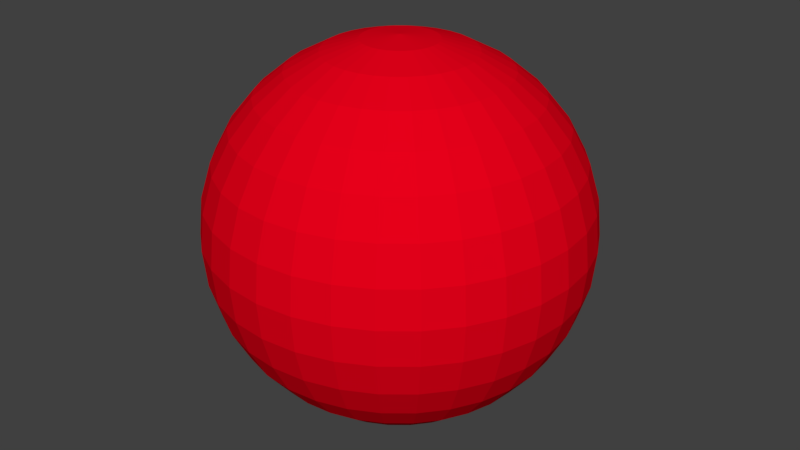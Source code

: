# Source: bullet.blend  (saved by Blender 2.78.0; exported with 4.5.12 LTS)
import bpy
from mathutils import Matrix  # noqa: F401  (used for matrix-valued properties, if any)

bpy.ops.wm.read_factory_settings(use_empty=True)
scene = bpy.context.scene
scene.name = 'Scene'

# ---- collections
col_collection_1 = bpy.data.collections.new('Collection 1'); scene.collection.children.link(col_collection_1)

# ---- materials (node trees are filled in below, after node groups)
mat_material = bpy.data.materials.new('Material')
mat_material.alpha_threshold = 0.0
mat_material.use_transparent_shadow = False
mat_material.diffuse_color = (0.8, 0.0, 0.01013, 1.0)
mat_material.roughness = 0.5

# ---- material node trees

# ---- world
world_world = bpy.data.worlds.new('World'); scene.world = world_world
world_world.color = (0.05088, 0.05088, 0.05088)
world_world.use_sun_shadow = False
world_world.sun_shadow_jitter_overblur = 0.0
world_world.cycles.sampling_method = 'MANUAL'

# ---- meshes
me_sphere_001 = bpy.data.meshes.new('Sphere.001')
me_sphere_001.from_pydata([(0.03806, 0.1913, 0.9808), (0.07466, 0.3753, 0.9239), (0.1084, 0.5449, 0.8315), (0.1379, 0.6935, 0.7071), (0.1622, 0.8155, 0.5556), (0.1802, 0.9061, 0.3827), (0.1913, 0.9619, 0.1951), (0.1951, 0.9808, 7.55e-08), (0.1913, 0.9619, -0.1951), (0.1802, 0.9061, -0.3827), (0.1622, 0.8155, -0.5556), (0.1379, 0.6935, -0.7071), (0.1084, 0.5449, -0.8315), (0.07466, 0.3753, -0.9239), (0.03806, 0.1913, -0.9808), (0.07466, 0.1802, 0.9808), (0.1464, 0.3536, 0.9239), (0.2126, 0.5133, 0.8315), (0.2706, 0.6533, 0.7071), (0.3182, 0.7682, 0.5556), (0.3536, 0.8536, 0.3827), (0.3753, 0.9061, 0.1951), (0.3827, 0.9239, 7.55e-08), (0.3753, 0.9061, -0.1951), (0.3536, 0.8536, -0.3827), (0.3182, 0.7682, -0.5556), (0.2706, 0.6533, -0.7071), (0.2126, 0.5133, -0.8315), (0.1464, 0.3536, -0.9239), (0.07466, 0.1802, -0.9808), (0.1084, 0.1622, 0.9808), (0.2126, 0.3182, 0.9239), (0.3087, 0.4619, 0.8315), (0.3928, 0.5879, 0.7071), (0.4619, 0.6913, 0.5556), (0.5133, 0.7682, 0.3827), (0.5449, 0.8155, 0.1951), (0.5556, 0.8315, 7.55e-08), (0.5449, 0.8155, -0.1951), (0.5133, 0.7682, -0.3827), (0.4619, 0.6913, -0.5556), (0.3928, 0.5879, -0.7071), (0.3087, 0.4619, -0.8315), (0.2126, 0.3182, -0.9239), (0.1084, 0.1622, -0.9808), (0.1379, 0.1379, 0.9808), (0.2706, 0.2706, 0.9239), (0.3928, 0.3928, 0.8315), (0.5, 0.5, 0.7071), (0.5879, 0.5879, 0.5556), (0.6533, 0.6533, 0.3827), (0.6935, 0.6935, 0.1951), (0.7071, 0.7071, 7.55e-08), (0.6935, 0.6935, -0.1951), (0.6533, 0.6533, -0.3827), (0.5879, 0.5879, -0.5556), (0.5, 0.5, -0.7071), (0.3928, 0.3928, -0.8315), (0.2706, 0.2706, -0.9239), (0.1379, 0.1379, -0.9808), (0.1622, 0.1084, 0.9808), (0.3182, 0.2126, 0.9239), (0.4619, 0.3087, 0.8315), (0.5879, 0.3928, 0.7071), (0.6913, 0.4619, 0.5556), (0.7682, 0.5133, 0.3827), (0.8155, 0.5449, 0.1951), (0.8315, 0.5556, 7.55e-08), (0.8155, 0.5449, -0.1951), (0.7682, 0.5133, -0.3827), (0.6913, 0.4619, -0.5556), (0.5879, 0.3928, -0.7071), (0.4619, 0.3087, -0.8315), (0.3182, 0.2126, -0.9239), (0.1622, 0.1084, -0.9808), (0.1802, 0.07466, 0.9808), (0.3536, 0.1464, 0.9239), (0.5133, 0.2126, 0.8315), (0.6533, 0.2706, 0.7071), (0.7682, 0.3182, 0.5556), (0.8536, 0.3536, 0.3827), (0.9061, 0.3753, 0.1951), (0.9239, 0.3827, 7.55e-08), (0.9061, 0.3753, -0.1951), (0.8536, 0.3536, -0.3827), (0.7682, 0.3182, -0.5556), (0.6533, 0.2706, -0.7071), (0.5133, 0.2126, -0.8315), (0.3536, 0.1464, -0.9239), (0.1802, 0.07466, -0.9808), (0.1913, 0.03806, 0.9808), (0.3753, 0.07466, 0.9239), (0.5449, 0.1084, 0.8315), (0.6935, 0.1379, 0.7071), (0.8155, 0.1622, 0.5556), (0.9061, 0.1802, 0.3827), (0.9619, 0.1913, 0.1951), (0.9808, 0.1951, 7.55e-08), (0.9619, 0.1913, -0.1951), (0.9061, 0.1802, -0.3827), (0.8155, 0.1622, -0.5556), (0.6935, 0.1379, -0.7071), (0.5449, 0.1084, -0.8315), (0.3753, 0.07466, -0.9239), (0.1913, 0.03806, -0.9808), (0.1951, -3.266e-07, 0.9808), (0.3827, -3.192e-07, 0.9239), (0.5556, -3.117e-07, 0.8315), (0.7071, -3.192e-07, 0.7071), (0.8315, -3.341e-07, 0.5556), (0.9239, -2.745e-07, 0.3827), (0.9808, -3.937e-07, 0.1951), (1.0, -3.788e-07, 7.55e-08), (0.9808, -3.937e-07, -0.1951), (0.9239, -2.298e-07, -0.3827), (0.8315, -3.341e-07, -0.5556), (0.7071, -3.192e-07, -0.7071), (0.5556, -3.415e-07, -0.8315), (0.3827, -3.043e-07, -0.9239), (0.1951, -3.08e-07, -0.9808), (0.1913, -0.03806, 0.9808), (0.3753, -0.07466, 0.9239), (0.5449, -0.1084, 0.8315), (0.6935, -0.138, 0.7071), (0.8155, -0.1622, 0.5556), (0.9061, -0.1802, 0.3827), (0.9619, -0.1913, 0.1951), (0.9808, -0.1951, 7.55e-08), (0.9619, -0.1913, -0.1951), (0.9061, -0.1802, -0.3827), (0.8155, -0.1622, -0.5556), (0.6935, -0.138, -0.7071), (0.5449, -0.1084, -0.8315), (0.3753, -0.07466, -0.9239), (0.1913, -0.03806, -0.9808), (0.1802, -0.07466, 0.9808), (0.3536, -0.1464, 0.9239), (0.5133, -0.2126, 0.8315), (0.6533, -0.2706, 0.7071), (0.7682, -0.3182, 0.5556), (0.8536, -0.3536, 0.3827), (0.9061, -0.3753, 0.1951), (0.9239, -0.3827, 7.55e-08), (0.9061, -0.3753, -0.1951), (0.8536, -0.3536, -0.3827), (0.7682, -0.3182, -0.5556), (0.6533, -0.2706, -0.7071), (0.5133, -0.2126, -0.8315), (0.3536, -0.1464, -0.9239), (0.1802, -0.07466, -0.9808), (0.1622, -0.1084, 0.9808), (0.3182, -0.2126, 0.9239), (0.4619, -0.3087, 0.8315), (0.5879, -0.3928, 0.7071), (0.6913, -0.4619, 0.5556), (0.7682, -0.5133, 0.3827), (0.8155, -0.5449, 0.1951), (0.8315, -0.5556, 7.55e-08), (0.8155, -0.5449, -0.1951), (0.7682, -0.5133, -0.3827), (0.6913, -0.4619, -0.5556), (0.5879, -0.3928, -0.7071), (0.4619, -0.3087, -0.8315), (0.3182, -0.2126, -0.9239), (0.1622, -0.1084, -0.9808), (0.1379, -0.138, 0.9808), (0.2706, -0.2706, 0.9239), (0.3928, -0.3928, 0.8315), (0.5, -0.5, 0.7071), (0.5879, -0.5879, 0.5556), (0.6533, -0.6533, 0.3827), (0.6935, -0.6935, 0.1951), (0.7071, -0.7071, 7.55e-08), (0.6935, -0.6935, -0.1951), (0.6533, -0.6533, -0.3827), (0.5879, -0.5879, -0.5556), (0.5, -0.5, -0.7071), (0.3928, -0.3928, -0.8315), (0.2706, -0.2706, -0.9239), (0.1379, -0.138, -0.9808), (0.1084, -0.1622, 0.9808), (0.2126, -0.3182, 0.9239), (0.3087, -0.4619, 0.8315), (0.3928, -0.5879, 0.7071), (0.4619, -0.6913, 0.5556), (0.5133, -0.7682, 0.3827), (0.5449, -0.8155, 0.1951), (0.5556, -0.8315, 7.55e-08), (0.5449, -0.8155, -0.1951), (0.5133, -0.7682, -0.3827), (0.4619, -0.6913, -0.5556), (0.3928, -0.5879, -0.7071), (0.3087, -0.4619, -0.8315), (0.2126, -0.3182, -0.9239), (0.1084, -0.1622, -0.9808), (0.07466, -0.1802, 0.9808), (0.1464, -0.3536, 0.9239), (0.2126, -0.5133, 0.8315), (0.2706, -0.6533, 0.7071), (0.3182, -0.7682, 0.5556), (0.3536, -0.8536, 0.3827), (0.3753, -0.9061, 0.1951), (0.3827, -0.9239, 7.55e-08), (0.3753, -0.9061, -0.1951), (0.3536, -0.8536, -0.3827), (0.3182, -0.7682, -0.5556), (0.2706, -0.6533, -0.7071), (0.2126, -0.5133, -0.8315), (0.1464, -0.3536, -0.9239), (0.07466, -0.1802, -0.9808), (0.03806, -0.1913, 0.9808), (0.07466, -0.3753, 0.9239), (0.1084, -0.5449, 0.8315), (0.1379, -0.6935, 0.7071), (0.1622, -0.8155, 0.5556), (0.1802, -0.9061, 0.3827), (0.1913, -0.9619, 0.1951), (0.1951, -0.9808, 7.55e-08), (0.1913, -0.9619, -0.1951), (0.1802, -0.9061, -0.3827), (0.1622, -0.8155, -0.5556), (0.1379, -0.6935, -0.7071), (0.1084, -0.5449, -0.8315), (0.07466, -0.3753, -0.9239), (0.03806, -0.1913, -0.9808), (-7.212e-09, -0.1951, 0.9808), (4.122e-08, -0.3827, 0.9239), (2.632e-08, -0.5556, 0.8315), (-2.584e-08, -0.7071, 0.7071), (-8.544e-08, -0.8315, 0.5556), (6.357e-08, -0.9239, 0.3827), (-8.544e-08, -0.9808, 0.1951), (-1.003e-07, -1.0, 7.55e-08), (-8.544e-08, -0.9808, -0.1951), (6.357e-08, -0.9239, -0.3827), (-8.544e-08, -0.8315, -0.5556), (-2.584e-08, -0.7071, -0.7071), (-1.094e-08, -0.5556, -0.8315), (3.964e-09, -0.3827, -0.9239), (3.964e-09, -0.1951, -0.9808), (-0.03806, -0.1913, 0.9808), (-0.07466, -0.3753, 0.9239), (-0.1084, -0.5449, 0.8315), (-0.1379, -0.6935, 0.7071), (-0.1622, -0.8155, 0.5556), (-0.1802, -0.9061, 0.3827), (-0.1913, -0.9619, 0.1951), (-0.1951, -0.9808, 7.55e-08), (-0.1913, -0.9619, -0.1951), (-0.1802, -0.9061, -0.3827), (-0.1622, -0.8155, -0.5556), (-0.1379, -0.6935, -0.7071), (-0.1084, -0.5449, -0.8315), (-0.07466, -0.3753, -0.9239), (-0.03806, -0.1913, -0.9808), (-0.07466, -0.1802, 0.9808), (-0.1464, -0.3536, 0.9239), (-0.2126, -0.5133, 0.8315), (-0.2706, -0.6533, 0.7071), (-0.3182, -0.7682, 0.5556), (-0.3536, -0.8536, 0.3827), (-0.3753, -0.9061, 0.1951), (-0.3827, -0.9239, 7.55e-08), (-0.3753, -0.9061, -0.1951), (-0.3536, -0.8536, -0.3827), (-0.3182, -0.7682, -0.5556), (-0.2706, -0.6533, -0.7071), (-0.2126, -0.5133, -0.8315), (-0.1464, -0.3536, -0.9239), (-0.07466, -0.1802, -0.9808), (-0.1084, -0.1622, 0.9808), (-0.2126, -0.3182, 0.9239), (-0.3087, -0.4619, 0.8315), (-0.3928, -0.5879, 0.7071), (-0.4619, -0.6913, 0.5556), (-0.5133, -0.7682, 0.3827), (-0.5449, -0.8155, 0.1951), (-0.5556, -0.8315, 7.55e-08), (-0.5449, -0.8155, -0.1951), (-0.5133, -0.7682, -0.3827), (-0.4619, -0.6913, -0.5556), (-0.3928, -0.5879, -0.7071), (-0.3087, -0.4619, -0.8315), (-0.2126, -0.3182, -0.9239), (-0.1084, -0.1622, -0.9808), (-0.1379, -0.138, 0.9808), (-0.2706, -0.2706, 0.9239), (-0.3928, -0.3928, 0.8315), (-0.5, -0.5, 0.7071), (-0.5879, -0.5879, 0.5556), (-0.6533, -0.6533, 0.3827), (-0.6935, -0.6935, 0.1951), (-0.7071, -0.7071, 7.55e-08), (-0.6935, -0.6935, -0.1951), (-0.6533, -0.6533, -0.3827), (-0.5879, -0.5879, -0.5556), (-0.5, -0.5, -0.7071), (-0.3928, -0.3928, -0.8315), (-0.2706, -0.2706, -0.9239), (-0.1379, -0.1379, -0.9808), (-2.709e-07, -5.069e-07, 1.0), (-0.1622, -0.1084, 0.9808), (-0.3182, -0.2126, 0.9239), (-0.4619, -0.3087, 0.8315), (-0.5879, -0.3928, 0.7071), (-0.6913, -0.4619, 0.5556), (-0.7682, -0.5133, 0.3827), (-0.8155, -0.5449, 0.1951), (-0.8315, -0.5556, 7.55e-08), (-0.8155, -0.5449, -0.1951), (-0.7682, -0.5133, -0.3827), (-0.6913, -0.4619, -0.5556), (-0.5879, -0.3928, -0.7071), (-0.4619, -0.3087, -0.8315), (-0.3182, -0.2126, -0.9239), (-0.1622, -0.1084, -0.9808), (-0.1802, -0.07466, 0.9808), (-0.3536, -0.1464, 0.9239), (-0.5133, -0.2126, 0.8315), (-0.6533, -0.2706, 0.7071), (-0.7682, -0.3182, 0.5556), (-0.8536, -0.3536, 0.3827), (-0.9061, -0.3753, 0.1951), (-0.9239, -0.3827, 7.55e-08), (-0.9061, -0.3753, -0.1951), (-0.8536, -0.3536, -0.3827), (-0.7682, -0.3182, -0.5556), (-0.6533, -0.2706, -0.7071), (-0.5133, -0.2126, -0.8315), (-0.3536, -0.1464, -0.9239), (-0.1802, -0.07466, -0.9808), (-0.1913, -0.03806, 0.9808), (-0.3753, -0.07466, 0.9239), (-0.5449, -0.1084, 0.8315), (-0.6935, -0.1379, 0.7071), (-0.8155, -0.1622, 0.5556), (-0.9061, -0.1802, 0.3827), (-0.9619, -0.1913, 0.1951), (-0.9808, -0.1951, 7.55e-08), (-0.9619, -0.1913, -0.1951), (-0.9061, -0.1802, -0.3827), (-0.8155, -0.1622, -0.5556), (-0.6935, -0.1379, -0.7071), (-0.5449, -0.1084, -0.8315), (-0.3753, -0.07466, -0.9239), (-0.1913, -0.03806, -0.9808), (-0.1951, -3.117e-07, 0.9808), (-0.3827, -2.819e-07, 0.9239), (-0.5556, -2.819e-07, 0.8315), (-0.7071, -1.851e-07, 0.7071), (-0.8315, -1.404e-07, 0.5556), (-0.9239, -3.192e-07, 0.3827), (-0.9808, -9.567e-08, 0.1951), (-1.0, -1.404e-07, 7.55e-08), (-0.9808, -9.567e-08, -0.1951), (-0.9239, -3.192e-07, -0.3827), (-0.8315, -1.404e-07, -0.5556), (-0.7071, -1.851e-07, -0.7071), (-0.5556, -2.596e-07, -0.8315), (-0.3827, -2.521e-07, -0.9239), (-0.1951, -3.155e-07, -0.9808), (-0.1913, 0.03806, 0.9808), (-0.3753, 0.07466, 0.9239), (-0.5449, 0.1084, 0.8315), (-0.6935, 0.1379, 0.7071), (-0.8155, 0.1622, 0.5556), (-0.9061, 0.1802, 0.3827), (-0.9619, 0.1913, 0.1951), (-0.9808, 0.1951, 7.55e-08), (-0.9619, 0.1913, -0.1951), (-0.9061, 0.1802, -0.3827), (-0.8155, 0.1622, -0.5556), (-0.6935, 0.1379, -0.7071), (-0.5449, 0.1084, -0.8315), (-0.3753, 0.07466, -0.9239), (-0.1913, 0.03806, -0.9808), (-0.1802, 0.07466, 0.9808), (-0.3536, 0.1464, 0.9239), (-0.5133, 0.2126, 0.8315), (-0.6533, 0.2706, 0.7071), (-0.7682, 0.3182, 0.5556), (-0.8536, 0.3536, 0.3827), (-0.9061, 0.3753, 0.1951), (-0.9239, 0.3827, 7.55e-08), (-0.9061, 0.3753, -0.1951), (-0.8536, 0.3536, -0.3827), (-0.7682, 0.3182, -0.5556), (-0.6533, 0.2706, -0.7071), (-0.5133, 0.2126, -0.8315), (-0.3536, 0.1464, -0.9239), (-0.1802, 0.07466, -0.9808), (-0.1622, 0.1084, 0.9808), (-0.3182, 0.2126, 0.9239), (-0.4619, 0.3087, 0.8315), (-0.5879, 0.3928, 0.7071), (-0.6913, 0.4619, 0.5556), (-0.7682, 0.5133, 0.3827), (-0.8155, 0.5449, 0.1951), (-0.8315, 0.5556, 7.55e-08), (-0.8155, 0.5449, -0.1951), (-0.7682, 0.5133, -0.3827), (-0.6913, 0.4619, -0.5556), (-0.5879, 0.3928, -0.7071), (-0.4619, 0.3087, -0.8315), (-0.3182, 0.2126, -0.9239), (-0.1622, 0.1084, -0.9808), (-0.1379, 0.1379, 0.9808), (-0.2706, 0.2706, 0.9239), (-0.3928, 0.3928, 0.8315), (-0.5, 0.5, 0.7071), (-0.5879, 0.5879, 0.5556), (-0.6533, 0.6533, 0.3827), (-0.6935, 0.6935, 0.1951), (-0.7071, 0.7071, 7.55e-08), (-0.6935, 0.6935, -0.1951), (-0.6533, 0.6533, -0.3827), (-0.5879, 0.5879, -0.5556), (-0.5, 0.5, -0.7071), (-0.3928, 0.3928, -0.8315), (-0.2706, 0.2706, -0.9239), (-0.1379, 0.1379, -0.9808), (-0.1084, 0.1622, 0.9808), (-0.2126, 0.3182, 0.9239), (-0.3087, 0.4619, 0.8315), (-0.3928, 0.5879, 0.7071), (-0.4619, 0.6913, 0.5556), (-0.5133, 0.7682, 0.3827), (-0.5449, 0.8155, 0.1951), (-0.5556, 0.8315, 7.55e-08), (-0.5449, 0.8155, -0.1951), (-0.5133, 0.7682, -0.3827), (-0.4619, 0.6913, -0.5556), (-0.3928, 0.5879, -0.7071), (-0.3087, 0.4619, -0.8315), (-0.2126, 0.3182, -0.9239), (-0.1084, 0.1622, -0.9808), (-0.07466, 0.1802, 0.9808), (-0.1464, 0.3536, 0.9239), (-0.2126, 0.5133, 0.8315), (-0.2706, 0.6533, 0.7071), (-0.3182, 0.7682, 0.5556), (-0.3536, 0.8536, 0.3827), (-0.3753, 0.9061, 0.1951), (-0.3827, 0.9239, 7.55e-08), (-0.3753, 0.9061, -0.1951), (-0.3536, 0.8536, -0.3827), (-0.3182, 0.7682, -0.5556), (-0.2706, 0.6533, -0.7071), (-0.2126, 0.5133, -0.8315), (-0.1464, 0.3536, -0.9239), (-0.07466, 0.1802, -0.9808), (-0.03806, 0.1913, 0.9808), (-0.07466, 0.3753, 0.9239), (-0.1084, 0.5449, 0.8315), (-0.1379, 0.6935, 0.7071), (-0.1622, 0.8155, 0.5556), (-0.1802, 0.9061, 0.3827), (-0.1913, 0.9619, 0.1951), (-0.1951, 0.9808, 7.55e-08), (-0.1913, 0.9619, -0.1951), (-0.1802, 0.9061, -0.3827), (-0.1622, 0.8155, -0.5556), (-0.1379, 0.6935, -0.7071), (-0.1084, 0.5449, -0.8315), (-0.07466, 0.3753, -0.9239), (-0.03806, 0.1913, -0.9808), (3.749e-08, 0.1951, 0.9808), (7.847e-08, 0.3827, 0.9239), (1.083e-07, 0.5556, 0.8315), (1.53e-07, 0.7071, 0.7071), (2.722e-07, 0.8315, 0.5556), (6.357e-08, 0.9239, 0.3827), (2.573e-07, 0.9808, 0.1951), (2.722e-07, 1.0, 7.55e-08), (2.573e-07, 0.9808, -0.1951), (6.357e-08, 0.9239, -0.3827), (2.722e-07, 0.8315, -0.5556), (1.53e-07, 0.7071, -0.7071), (1.232e-07, 0.5556, -0.8315), (7.847e-08, 0.3827, -0.9239), (1.514e-08, 0.1951, -0.9808), (0.0, -3.258e-07, -1.0)], [], [(476, 11, 477), (470, 3, 4), (477, 12, 478), (471, 4, 5), (478, 13, 479), (472, 5, 6), (479, 14, 480), (473, 6, 7), (466, 300, 0), (481, 480, 14), (473, 8, 474), (467, 0, 1), (474, 9, 475), (468, 1, 2), (475, 10, 476), (469, 2, 3), (9, 25, 10), (2, 18, 3), (11, 25, 26), (3, 19, 4), (11, 27, 12), (4, 20, 5), (12, 28, 13), (5, 21, 6), (13, 29, 14), (6, 22, 7), (0, 300, 15), (481, 14, 29), (8, 22, 23), (0, 16, 1), (9, 23, 24), (1, 17, 2), (28, 44, 29), (21, 37, 22), (15, 300, 30), (481, 29, 44), (22, 38, 23), (15, 31, 16), (23, 39, 24), (16, 32, 17), (25, 39, 40), (17, 33, 18), (26, 40, 41), (18, 34, 19), (26, 42, 27), (19, 35, 20), (27, 43, 28), (21, 35, 36), (32, 48, 33), (40, 56, 41), (33, 49, 34), (41, 57, 42), (34, 50, 35), (42, 58, 43), (35, 51, 36), (43, 59, 44), (37, 51, 52), (30, 300, 45), (481, 44, 59), (37, 53, 38), (30, 46, 31), (38, 54, 39), (31, 47, 32), (40, 54, 55), (52, 66, 67), (45, 300, 60), (481, 59, 74), (52, 68, 53), (45, 61, 46), (53, 69, 54), (46, 62, 47), (55, 69, 70), (47, 63, 48), (55, 71, 56), (49, 63, 64), (57, 71, 72), (49, 65, 50), (58, 72, 73), (50, 66, 51), (58, 74, 59), (71, 85, 86), (64, 78, 79), (71, 87, 72), (64, 80, 65), (73, 87, 88), (66, 80, 81), (73, 89, 74), (66, 82, 67), (60, 300, 75), (481, 74, 89), (67, 83, 68), (60, 76, 61), (68, 84, 69), (61, 77, 62), (70, 84, 85), (62, 78, 63), (75, 300, 90), (481, 89, 104), (82, 98, 83), (75, 91, 76), (83, 99, 84), (76, 92, 77), (85, 99, 100), (78, 92, 93), (86, 100, 101), (78, 94, 79), (86, 102, 87), (79, 95, 80), (87, 103, 88), (81, 95, 96), (89, 103, 104), (81, 97, 82), (93, 109, 94), (102, 116, 117), (94, 110, 95), (103, 117, 118), (96, 110, 111), (104, 118, 119), (96, 112, 97), (90, 300, 105), (481, 104, 119), (98, 112, 113), (90, 106, 91), (98, 114, 99), (91, 107, 92), (100, 114, 115), (92, 108, 93), (100, 116, 101), (112, 128, 113), (106, 120, 121), (113, 129, 114), (106, 122, 107), (115, 129, 130), (107, 123, 108), (115, 131, 116), (109, 123, 124), (117, 131, 132), (109, 125, 110), (117, 133, 118), (111, 125, 126), (119, 133, 134), (111, 127, 112), (105, 300, 120), (481, 119, 134), (131, 147, 132), (124, 140, 125), (133, 147, 148), (126, 140, 141), (133, 149, 134), (126, 142, 127), (120, 300, 135), (481, 134, 149), (127, 143, 128), (120, 136, 121), (128, 144, 129), (122, 136, 137), (130, 144, 145), (122, 138, 123), (130, 146, 131), (123, 139, 124), (143, 159, 144), (136, 152, 137), (145, 159, 160), (137, 153, 138), (145, 161, 146), (139, 153, 154), (147, 161, 162), (139, 155, 140), (147, 163, 148), (141, 155, 156), (148, 164, 149), (141, 157, 142), (135, 300, 150), (481, 149, 164), (143, 157, 158), (135, 151, 136), (162, 178, 163), (156, 170, 171), (164, 178, 179), (156, 172, 157), (150, 300, 165), (481, 164, 179), (157, 173, 158), (150, 166, 151), (158, 174, 159), (151, 167, 152), (159, 175, 160), (152, 168, 153), (160, 176, 161), (153, 169, 154), (162, 176, 177), (154, 170, 155), (166, 182, 167), (175, 189, 190), (168, 182, 183), (175, 191, 176), (169, 183, 184), (177, 191, 192), (169, 185, 170), (177, 193, 178), (171, 185, 186), (179, 193, 194), (171, 187, 172), (165, 300, 180), (481, 179, 194), (173, 187, 188), (165, 181, 166), (173, 189, 174), (186, 200, 201), (193, 209, 194), (186, 202, 187), (180, 300, 195), (481, 194, 209), (187, 203, 188), (180, 196, 181), (188, 204, 189), (182, 196, 197), (190, 204, 205), (182, 198, 183), (190, 206, 191), (183, 199, 184), (192, 206, 207), (184, 200, 185), (192, 208, 193), (205, 219, 220), (197, 213, 198), (205, 221, 206), (198, 214, 199), (206, 222, 207), (199, 215, 200), (207, 223, 208), (201, 215, 216), (209, 223, 224), (201, 217, 202), (195, 300, 210), (481, 209, 224), (202, 218, 203), (195, 211, 196), (203, 219, 204), (196, 212, 197), (224, 238, 239), (216, 232, 217), (210, 300, 225), (481, 224, 239), (217, 233, 218), (210, 226, 211), (218, 234, 219), (212, 226, 227), (220, 234, 235), (213, 227, 228), (220, 236, 221), (213, 229, 214), (222, 236, 237), (214, 230, 215), (222, 238, 223), (216, 230, 231), (228, 242, 243), (235, 251, 236), (229, 243, 244), (236, 252, 237), (229, 245, 230), (237, 253, 238), (231, 245, 246), (238, 254, 239), (231, 247, 232), (225, 300, 240), (481, 239, 254), (232, 248, 233), (225, 241, 226), (233, 249, 234), (226, 242, 227), (235, 249, 250), (246, 262, 247), (240, 300, 255), (481, 254, 269), (248, 262, 263), (240, 256, 241), (248, 264, 249), (241, 257, 242), (250, 264, 265), (243, 257, 258), (250, 266, 251), (244, 258, 259), (251, 267, 252), (244, 260, 245), (253, 267, 268), (246, 260, 261), (254, 268, 269), (265, 281, 266), (259, 273, 274), (267, 281, 282), (259, 275, 260), (267, 283, 268), (261, 275, 276), (269, 283, 284), (261, 277, 262), (255, 300, 270), (481, 269, 284), (262, 278, 263), (255, 271, 256), (263, 279, 264), (256, 272, 257), (265, 279, 280), (257, 273, 258), (481, 284, 299), (277, 293, 278), (270, 286, 271), (278, 294, 279), (271, 287, 272), (280, 294, 295), (273, 287, 288), (280, 296, 281), (274, 288, 289), (281, 297, 282), (274, 290, 275), (282, 298, 283), (276, 290, 291), (283, 299, 284), (277, 291, 292), (270, 300, 285), (296, 313, 297), (289, 306, 290), (298, 313, 314), (291, 306, 307), (298, 315, 299), (291, 308, 292), (285, 300, 301), (481, 299, 315), (292, 309, 293), (285, 302, 286), (293, 310, 294), (286, 303, 287), (295, 310, 311), (288, 303, 304), (295, 312, 296), (289, 304, 305), (301, 317, 302), (309, 325, 310), (302, 318, 303), (311, 325, 326), (304, 318, 319), (312, 326, 327), (305, 319, 320), (312, 328, 313), (305, 321, 306), (314, 328, 329), (307, 321, 322), (315, 329, 330), (307, 323, 308), (301, 300, 316), (481, 315, 330), (308, 324, 309), (320, 336, 321), (329, 343, 344), (322, 336, 337), (329, 345, 330), (322, 338, 323), (316, 300, 331), (481, 330, 345), (323, 339, 324), (317, 331, 332), (324, 340, 325), (317, 333, 318), (326, 340, 341), (319, 333, 334), (326, 342, 327), (320, 334, 335), (327, 343, 328), (339, 355, 340), (332, 348, 333), (341, 355, 356), (334, 348, 349), (341, 357, 342), (334, 350, 335), (343, 357, 358), (335, 351, 336), (344, 358, 359), (337, 351, 352), (344, 360, 345), (337, 353, 338), (331, 300, 346), (481, 345, 360), (339, 353, 354), (332, 346, 347), (359, 373, 374), (352, 366, 367), (359, 375, 360), (352, 368, 353), (346, 300, 361), (481, 360, 375), (354, 368, 369), (347, 361, 362), (354, 370, 355), (347, 363, 348), (356, 370, 371), (349, 363, 364), (356, 372, 357), (350, 364, 365), (357, 373, 358), (350, 366, 351), (362, 378, 363), (371, 385, 386), (364, 378, 379), (371, 387, 372), (364, 380, 365), (372, 388, 373), (365, 381, 366), (374, 388, 389), (367, 381, 382), (374, 390, 375), (367, 383, 368), (361, 300, 376), (481, 375, 390), (368, 384, 369), (361, 377, 362), (369, 385, 370), (382, 396, 397), (389, 405, 390), (382, 398, 383), (376, 300, 391), (481, 390, 405), (384, 398, 399), (376, 392, 377), (384, 400, 385), (378, 392, 393), (386, 400, 401), (379, 393, 394), (386, 402, 387), (380, 394, 395), (387, 403, 388), (380, 396, 381), (389, 403, 404), (401, 415, 416), (393, 409, 394), (401, 417, 402), (395, 409, 410), (402, 418, 403), (395, 411, 396), (403, 419, 404), (397, 411, 412), (404, 420, 405), (397, 413, 398), (391, 300, 406), (481, 405, 420), (399, 413, 414), (391, 407, 392), (399, 415, 400), (392, 408, 393), (419, 435, 420), (413, 427, 428), (406, 300, 421), (481, 420, 435), (413, 429, 414), (406, 422, 407), (414, 430, 415), (407, 423, 408), (416, 430, 431), (408, 424, 409), (416, 432, 417), (410, 424, 425), (418, 432, 433), (410, 426, 411), (418, 434, 419), (412, 426, 427), (431, 447, 432), (425, 439, 440), (432, 448, 433), (425, 441, 426), (433, 449, 434), (427, 441, 442), (434, 450, 435), (427, 443, 428), (421, 300, 436), (481, 435, 450), (428, 444, 429), (422, 436, 437), (429, 445, 430), (423, 437, 438), (431, 445, 446), (424, 438, 439), (436, 300, 451), (481, 450, 465), (443, 459, 444), (436, 452, 437), (444, 460, 445), (437, 453, 438), (446, 460, 461), (438, 454, 439), (446, 462, 447), (440, 454, 455), (447, 463, 448), (440, 456, 441), (448, 464, 449), (442, 456, 457), (450, 464, 465), (442, 458, 443), (455, 469, 470), (462, 478, 463), (455, 471, 456), (463, 479, 464), (457, 471, 472), (464, 480, 465), (457, 473, 458), (451, 300, 466), (481, 465, 480), (458, 474, 459), (452, 466, 467), (459, 475, 460), (452, 468, 453), (461, 475, 476), (453, 469, 454), (461, 477, 462), (476, 10, 11), (470, 469, 3), (477, 11, 12), (471, 470, 4), (478, 12, 13), (472, 471, 5), (479, 13, 14), (473, 472, 6), (473, 7, 8), (467, 466, 0), (474, 8, 9), (468, 467, 1), (475, 9, 10), (469, 468, 2), (9, 24, 25), (2, 17, 18), (11, 10, 25), (3, 18, 19), (11, 26, 27), (4, 19, 20), (12, 27, 28), (5, 20, 21), (13, 28, 29), (6, 21, 22), (8, 7, 22), (0, 15, 16), (9, 8, 23), (1, 16, 17), (28, 43, 44), (21, 36, 37), (22, 37, 38), (15, 30, 31), (23, 38, 39), (16, 31, 32), (25, 24, 39), (17, 32, 33), (26, 25, 40), (18, 33, 34), (26, 41, 42), (19, 34, 35), (27, 42, 43), (21, 20, 35), (32, 47, 48), (40, 55, 56), (33, 48, 49), (41, 56, 57), (34, 49, 50), (42, 57, 58), (35, 50, 51), (43, 58, 59), (37, 36, 51), (37, 52, 53), (30, 45, 46), (38, 53, 54), (31, 46, 47), (40, 39, 54), (52, 51, 66), (52, 67, 68), (45, 60, 61), (53, 68, 69), (46, 61, 62), (55, 54, 69), (47, 62, 63), (55, 70, 71), (49, 48, 63), (57, 56, 71), (49, 64, 65), (58, 57, 72), (50, 65, 66), (58, 73, 74), (71, 70, 85), (64, 63, 78), (71, 86, 87), (64, 79, 80), (73, 72, 87), (66, 65, 80), (73, 88, 89), (66, 81, 82), (67, 82, 83), (60, 75, 76), (68, 83, 84), (61, 76, 77), (70, 69, 84), (62, 77, 78), (82, 97, 98), (75, 90, 91), (83, 98, 99), (76, 91, 92), (85, 84, 99), (78, 77, 92), (86, 85, 100), (78, 93, 94), (86, 101, 102), (79, 94, 95), (87, 102, 103), (81, 80, 95), (89, 88, 103), (81, 96, 97), (93, 108, 109), (102, 101, 116), (94, 109, 110), (103, 102, 117), (96, 95, 110), (104, 103, 118), (96, 111, 112), (98, 97, 112), (90, 105, 106), (98, 113, 114), (91, 106, 107), (100, 99, 114), (92, 107, 108), (100, 115, 116), (112, 127, 128), (106, 105, 120), (113, 128, 129), (106, 121, 122), (115, 114, 129), (107, 122, 123), (115, 130, 131), (109, 108, 123), (117, 116, 131), (109, 124, 125), (117, 132, 133), (111, 110, 125), (119, 118, 133), (111, 126, 127), (131, 146, 147), (124, 139, 140), (133, 132, 147), (126, 125, 140), (133, 148, 149), (126, 141, 142), (127, 142, 143), (120, 135, 136), (128, 143, 144), (122, 121, 136), (130, 129, 144), (122, 137, 138), (130, 145, 146), (123, 138, 139), (143, 158, 159), (136, 151, 152), (145, 144, 159), (137, 152, 153), (145, 160, 161), (139, 138, 153), (147, 146, 161), (139, 154, 155), (147, 162, 163), (141, 140, 155), (148, 163, 164), (141, 156, 157), (143, 142, 157), (135, 150, 151), (162, 177, 178), (156, 155, 170), (164, 163, 178), (156, 171, 172), (157, 172, 173), (150, 165, 166), (158, 173, 174), (151, 166, 167), (159, 174, 175), (152, 167, 168), (160, 175, 176), (153, 168, 169), (162, 161, 176), (154, 169, 170), (166, 181, 182), (175, 174, 189), (168, 167, 182), (175, 190, 191), (169, 168, 183), (177, 176, 191), (169, 184, 185), (177, 192, 193), (171, 170, 185), (179, 178, 193), (171, 186, 187), (173, 172, 187), (165, 180, 181), (173, 188, 189), (186, 185, 200), (193, 208, 209), (186, 201, 202), (187, 202, 203), (180, 195, 196), (188, 203, 204), (182, 181, 196), (190, 189, 204), (182, 197, 198), (190, 205, 206), (183, 198, 199), (192, 191, 206), (184, 199, 200), (192, 207, 208), (205, 204, 219), (197, 212, 213), (205, 220, 221), (198, 213, 214), (206, 221, 222), (199, 214, 215), (207, 222, 223), (201, 200, 215), (209, 208, 223), (201, 216, 217), (202, 217, 218), (195, 210, 211), (203, 218, 219), (196, 211, 212), (224, 223, 238), (216, 231, 232), (217, 232, 233), (210, 225, 226), (218, 233, 234), (212, 211, 226), (220, 219, 234), (213, 212, 227), (220, 235, 236), (213, 228, 229), (222, 221, 236), (214, 229, 230), (222, 237, 238), (216, 215, 230), (228, 227, 242), (235, 250, 251), (229, 228, 243), (236, 251, 252), (229, 244, 245), (237, 252, 253), (231, 230, 245), (238, 253, 254), (231, 246, 247), (232, 247, 248), (225, 240, 241), (233, 248, 249), (226, 241, 242), (235, 234, 249), (246, 261, 262), (248, 247, 262), (240, 255, 256), (248, 263, 264), (241, 256, 257), (250, 249, 264), (243, 242, 257), (250, 265, 266), (244, 243, 258), (251, 266, 267), (244, 259, 260), (253, 252, 267), (246, 245, 260), (254, 253, 268), (265, 280, 281), (259, 258, 273), (267, 266, 281), (259, 274, 275), (267, 282, 283), (261, 260, 275), (269, 268, 283), (261, 276, 277), (262, 277, 278), (255, 270, 271), (263, 278, 279), (256, 271, 272), (265, 264, 279), (257, 272, 273), (277, 292, 293), (270, 285, 286), (278, 293, 294), (271, 286, 287), (280, 279, 294), (273, 272, 287), (280, 295, 296), (274, 273, 288), (281, 296, 297), (274, 289, 290), (282, 297, 298), (276, 275, 290), (283, 298, 299), (277, 276, 291), (296, 312, 313), (289, 305, 306), (298, 297, 313), (291, 290, 306), (298, 314, 315), (291, 307, 308), (292, 308, 309), (285, 301, 302), (293, 309, 310), (286, 302, 303), (295, 294, 310), (288, 287, 303), (295, 311, 312), (289, 288, 304), (301, 316, 317), (309, 324, 325), (302, 317, 318), (311, 310, 325), (304, 303, 318), (312, 311, 326), (305, 304, 319), (312, 327, 328), (305, 320, 321), (314, 313, 328), (307, 306, 321), (315, 314, 329), (307, 322, 323), (308, 323, 324), (320, 335, 336), (329, 328, 343), (322, 321, 336), (329, 344, 345), (322, 337, 338), (323, 338, 339), (317, 316, 331), (324, 339, 340), (317, 332, 333), (326, 325, 340), (319, 318, 333), (326, 341, 342), (320, 319, 334), (327, 342, 343), (339, 354, 355), (332, 347, 348), (341, 340, 355), (334, 333, 348), (341, 356, 357), (334, 349, 350), (343, 342, 357), (335, 350, 351), (344, 343, 358), (337, 336, 351), (344, 359, 360), (337, 352, 353), (339, 338, 353), (332, 331, 346), (359, 358, 373), (352, 351, 366), (359, 374, 375), (352, 367, 368), (354, 353, 368), (347, 346, 361), (354, 369, 370), (347, 362, 363), (356, 355, 370), (349, 348, 363), (356, 371, 372), (350, 349, 364), (357, 372, 373), (350, 365, 366), (362, 377, 378), (371, 370, 385), (364, 363, 378), (371, 386, 387), (364, 379, 380), (372, 387, 388), (365, 380, 381), (374, 373, 388), (367, 366, 381), (374, 389, 390), (367, 382, 383), (368, 383, 384), (361, 376, 377), (369, 384, 385), (382, 381, 396), (389, 404, 405), (382, 397, 398), (384, 383, 398), (376, 391, 392), (384, 399, 400), (378, 377, 392), (386, 385, 400), (379, 378, 393), (386, 401, 402), (380, 379, 394), (387, 402, 403), (380, 395, 396), (389, 388, 403), (401, 400, 415), (393, 408, 409), (401, 416, 417), (395, 394, 409), (402, 417, 418), (395, 410, 411), (403, 418, 419), (397, 396, 411), (404, 419, 420), (397, 412, 413), (399, 398, 413), (391, 406, 407), (399, 414, 415), (392, 407, 408), (419, 434, 435), (413, 412, 427), (413, 428, 429), (406, 421, 422), (414, 429, 430), (407, 422, 423), (416, 415, 430), (408, 423, 424), (416, 431, 432), (410, 409, 424), (418, 417, 432), (410, 425, 426), (418, 433, 434), (412, 411, 426), (431, 446, 447), (425, 424, 439), (432, 447, 448), (425, 440, 441), (433, 448, 449), (427, 426, 441), (434, 449, 450), (427, 442, 443), (428, 443, 444), (422, 421, 436), (429, 444, 445), (423, 422, 437), (431, 430, 445), (424, 423, 438), (443, 458, 459), (436, 451, 452), (444, 459, 460), (437, 452, 453), (446, 445, 460), (438, 453, 454), (446, 461, 462), (440, 439, 454), (447, 462, 463), (440, 455, 456), (448, 463, 464), (442, 441, 456), (450, 449, 464), (442, 457, 458), (455, 454, 469), (462, 477, 478), (455, 470, 471), (463, 478, 479), (457, 456, 471), (464, 479, 480), (457, 472, 473), (458, 473, 474), (452, 451, 466), (459, 474, 475), (452, 467, 468), (461, 460, 475), (453, 468, 469), (461, 476, 477)])
me_sphere_001.materials.append(mat_material)
me_sphere_001.use_remesh_preserve_volume = False
me_sphere_001.use_remesh_preserve_attributes = False
me_sphere_001.use_mirror_vertex_groups = False
me_sphere_001.update()

# ---- objects
ob_bullet = bpy.data.objects.new('bullet', me_sphere_001)

# ---- transforms, parenting, visibility, modifiers, constraints
ob_bullet.location = (0.0, 0.0, 0.0)
ob_bullet.scale = (0.5, 0.5, 0.5)
ob_bullet.lineart.crease_threshold = 0.0

# ---- collection membership
col_collection_1.objects.link(ob_bullet)

# ---- scene / render settings (as saved in the file)
scene.frame_start = 1; scene.frame_end = 250; scene.frame_set(1)
scene.render.engine = 'BLENDER_EEVEE_NEXT'
scene.render.resolution_percentage = 50
scene.render.dither_intensity = 0.0
scene.cycles.use_denoising = False
scene.cycles.samples = 128
scene.cycles.sampling_pattern = 'TABULATED_SOBOL'
scene.cycles.light_sampling_threshold = 0.0
scene.cycles.use_adaptive_sampling = False
scene.cycles.use_light_tree = False
scene.cycles.blur_glossy = 0.0
scene.cycles.sample_clamp_indirect = 0.0
scene.view_settings.view_transform = 'Standard'
bpy.context.view_layer.update()

# ---- added for rendering (the .blend has no active camera and no usable light): camera, sun
cam_auto = bpy.data.cameras.new('AutoCamera')
cam_auto.lens = 50.0
cam_auto.sensor_width = 36.0
cam_auto.clip_end = 1000.0
ob_auto_camera = bpy.data.objects.new('AutoCamera', cam_auto)
scene.collection.objects.link(ob_auto_camera)
ob_auto_camera.location = (1.60254, -1.92304, 1.28203)
ob_auto_camera.rotation_euler = (1.09748, -7.21219e-08, 0.694738)
scene.camera = ob_auto_camera
light_auto_sun = bpy.data.lights.new('AutoSun', 'SUN')
light_auto_sun.energy = 3.0
light_auto_sun.angle = 0.0523599
ob_auto_sun = bpy.data.objects.new('AutoSun', light_auto_sun)
scene.collection.objects.link(ob_auto_sun)
ob_auto_sun.rotation_euler = (0.872665, 0.174533, 0.523599)
bpy.context.view_layer.update()
